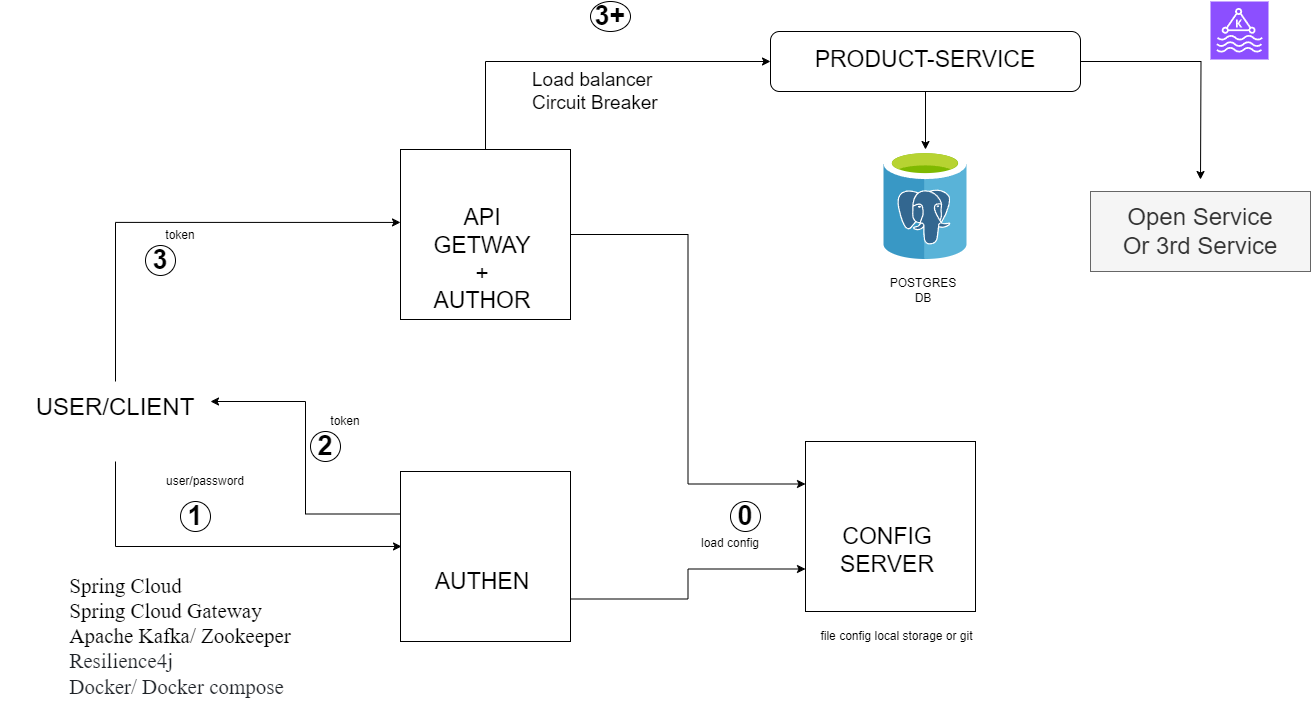

The diagram above was exported from draw.io. Its source (the exported page's mxGraphModel, read from the mxfile embedded in the PNG):
<mxGraphModel dx="1434" dy="738" grid="1" gridSize="10" guides="1" tooltips="1" connect="1" arrows="1" fold="1" page="1" pageScale="1" pageWidth="1369" pageHeight="936" math="0" shadow="0">
  <root>
    <mxCell id="0" />
    <mxCell id="1" parent="0" />
    <mxCell id="_nBaNx2a2KP-oIEA9KMs-3" value="" style="group" parent="1" vertex="1" connectable="0">
      <mxGeometry x="400" y="168" width="170" height="202" as="geometry" />
    </mxCell>
    <mxCell id="_nBaNx2a2KP-oIEA9KMs-1" value="" style="whiteSpace=wrap;html=1;aspect=fixed;" parent="_nBaNx2a2KP-oIEA9KMs-3" vertex="1">
      <mxGeometry width="170" height="170" as="geometry" />
    </mxCell>
    <mxCell id="_nBaNx2a2KP-oIEA9KMs-2" value="&lt;font style=&quot;font-size: 23px;&quot;&gt;API GETWAY&lt;br&gt;+ AUTHOR&lt;/font&gt;" style="text;html=1;align=center;verticalAlign=middle;whiteSpace=wrap;rounded=0;" parent="_nBaNx2a2KP-oIEA9KMs-3" vertex="1">
      <mxGeometry x="32.69230769230769" y="102.55384615384615" width="98.07692307692308" height="15.538461538461538" as="geometry" />
    </mxCell>
    <mxCell id="_nBaNx2a2KP-oIEA9KMs-24" style="edgeStyle=orthogonalEdgeStyle;rounded=0;orthogonalLoop=1;jettySize=auto;html=1;entryX=0;entryY=0.5;entryDx=0;entryDy=0;" parent="1" source="_nBaNx2a2KP-oIEA9KMs-9" edge="1">
      <mxGeometry relative="1" as="geometry">
        <mxPoint x="1200" y="198" as="targetPoint" />
      </mxGeometry>
    </mxCell>
    <mxCell id="9PCEL7k4kP_OmGIp3oCn-26" value="" style="edgeStyle=orthogonalEdgeStyle;rounded=0;orthogonalLoop=1;jettySize=auto;html=1;" edge="1" parent="1" source="_nBaNx2a2KP-oIEA9KMs-9" target="_nBaNx2a2KP-oIEA9KMs-33">
      <mxGeometry relative="1" as="geometry" />
    </mxCell>
    <mxCell id="_nBaNx2a2KP-oIEA9KMs-9" value="" style="rounded=1;whiteSpace=wrap;html=1;" parent="1" vertex="1">
      <mxGeometry x="770" y="50" width="310" height="60" as="geometry" />
    </mxCell>
    <mxCell id="_nBaNx2a2KP-oIEA9KMs-21" style="edgeStyle=orthogonalEdgeStyle;rounded=0;orthogonalLoop=1;jettySize=auto;html=1;exitX=0.5;exitY=0;exitDx=0;exitDy=0;entryX=0;entryY=0.5;entryDx=0;entryDy=0;" parent="1" source="_nBaNx2a2KP-oIEA9KMs-1" target="_nBaNx2a2KP-oIEA9KMs-9" edge="1">
      <mxGeometry relative="1" as="geometry" />
    </mxCell>
    <mxCell id="_nBaNx2a2KP-oIEA9KMs-31" value="&lt;div style=&quot;text-align: left; font-size: 21px;&quot;&gt;&lt;span style=&quot;font-family: &amp;quot;Times New Roman&amp;quot;; background-color: initial;&quot;&gt;&lt;font style=&quot;font-size: 21px;&quot;&gt;Spring Cloud&lt;/font&gt;&lt;/span&gt;&lt;/div&gt;&lt;font style=&quot;font-size: 21px;&quot; face=&quot;Times New Roman&quot;&gt;&lt;div style=&quot;text-align: left;&quot;&gt;&lt;span style=&quot;background-color: initial;&quot;&gt;Spring Cloud Gateway&lt;/span&gt;&lt;/div&gt;&lt;div style=&quot;text-align: left;&quot;&gt;&lt;span style=&quot;background-color: initial;&quot;&gt;Apache Kafka/ Zookeeper&lt;/span&gt;&lt;/div&gt;&lt;span style=&quot;color: rgb(31, 35, 40); background-color: rgb(255, 255, 255);&quot;&gt;&lt;div style=&quot;text-align: left;&quot;&gt;Resilience4j&amp;nbsp;&lt;/div&gt;&lt;/span&gt;&lt;/font&gt;&lt;div style=&quot;text-align: left; font-size: 21px;&quot;&gt;&lt;span style=&quot;background-color: rgb(255, 255, 255);&quot;&gt;&lt;font style=&quot;font-size: 21px;&quot; face=&quot;kiULWr-pnnUyZTE9aauR&quot; color=&quot;#1f2328&quot;&gt;Docker/ Docker compose&lt;/font&gt;&lt;br&gt;&lt;/span&gt;&lt;/div&gt;" style="text;html=1;align=center;verticalAlign=middle;whiteSpace=wrap;rounded=0;" parent="1" vertex="1">
      <mxGeometry y="580" width="360" height="149.23" as="geometry" />
    </mxCell>
    <mxCell id="_nBaNx2a2KP-oIEA9KMs-32" value="" style="sketch=0;points=[[0,0,0],[0.25,0,0],[0.5,0,0],[0.75,0,0],[1,0,0],[0,1,0],[0.25,1,0],[0.5,1,0],[0.75,1,0],[1,1,0],[0,0.25,0],[0,0.5,0],[0,0.75,0],[1,0.25,0],[1,0.5,0],[1,0.75,0]];outlineConnect=0;fontColor=#232F3E;fillColor=#8C4FFF;strokeColor=#ffffff;dashed=0;verticalLabelPosition=bottom;verticalAlign=top;align=center;html=1;fontSize=12;fontStyle=0;aspect=fixed;shape=mxgraph.aws4.resourceIcon;resIcon=mxgraph.aws4.managed_streaming_for_kafka;" parent="1" vertex="1">
      <mxGeometry x="1210" y="20" width="58" height="58" as="geometry" />
    </mxCell>
    <mxCell id="_nBaNx2a2KP-oIEA9KMs-33" value="" style="image;sketch=0;aspect=fixed;html=1;points=[];align=center;fontSize=12;image=img/lib/mscae/Azure_Database_for_PostgreSQL_servers.svg;" parent="1" vertex="1">
      <mxGeometry x="883.2" y="168" width="83.6" height="110" as="geometry" />
    </mxCell>
    <mxCell id="_nBaNx2a2KP-oIEA9KMs-15" value="POSTGRES DB" style="text;html=1;align=center;verticalAlign=middle;whiteSpace=wrap;rounded=0;" parent="1" vertex="1">
      <mxGeometry x="883.2" y="294" width="80" height="30" as="geometry" />
    </mxCell>
    <mxCell id="_nBaNx2a2KP-oIEA9KMs-39" value="Load balancer&#10;Circuit Breaker" style="text;whiteSpace=wrap;fontSize=19;" parent="1" vertex="1">
      <mxGeometry x="530" y="80.77" width="180" height="60" as="geometry" />
    </mxCell>
    <mxCell id="_nBaNx2a2KP-oIEA9KMs-45" value="Open Service&lt;br&gt;Or 3rd Service" style="text;html=1;align=center;verticalAlign=middle;whiteSpace=wrap;rounded=0;fontSize=24;fillColor=#f5f5f5;fontColor=#333333;strokeColor=#666666;" parent="1" vertex="1">
      <mxGeometry x="1090" y="210" width="220" height="80" as="geometry" />
    </mxCell>
    <mxCell id="9PCEL7k4kP_OmGIp3oCn-1" value="" style="group" vertex="1" connectable="0" parent="1">
      <mxGeometry x="805" y="460" width="188.47" height="210" as="geometry" />
    </mxCell>
    <mxCell id="9PCEL7k4kP_OmGIp3oCn-2" value="" style="whiteSpace=wrap;html=1;aspect=fixed;" vertex="1" parent="9PCEL7k4kP_OmGIp3oCn-1">
      <mxGeometry width="170" height="170" as="geometry" />
    </mxCell>
    <mxCell id="9PCEL7k4kP_OmGIp3oCn-3" value="&lt;font style=&quot;font-size: 23px;&quot;&gt;CONFIG SERVER&lt;/font&gt;" style="text;html=1;align=center;verticalAlign=middle;whiteSpace=wrap;rounded=0;" vertex="1" parent="9PCEL7k4kP_OmGIp3oCn-1">
      <mxGeometry x="32.69230769230769" y="101.53846153846153" width="98.07692307692307" height="15.384615384615385" as="geometry" />
    </mxCell>
    <mxCell id="9PCEL7k4kP_OmGIp3oCn-23" value="file config local storage or git" style="text;html=1;align=center;verticalAlign=middle;whiteSpace=wrap;rounded=0;" vertex="1" parent="9PCEL7k4kP_OmGIp3oCn-1">
      <mxGeometry x="-5" y="180" width="193.47" height="30" as="geometry" />
    </mxCell>
    <mxCell id="9PCEL7k4kP_OmGIp3oCn-4" value="" style="group" vertex="1" connectable="0" parent="1">
      <mxGeometry x="400" y="490" width="170" height="202" as="geometry" />
    </mxCell>
    <mxCell id="9PCEL7k4kP_OmGIp3oCn-5" value="" style="whiteSpace=wrap;html=1;aspect=fixed;" vertex="1" parent="9PCEL7k4kP_OmGIp3oCn-4">
      <mxGeometry width="170" height="170" as="geometry" />
    </mxCell>
    <mxCell id="9PCEL7k4kP_OmGIp3oCn-6" value="&lt;span style=&quot;font-size: 23px;&quot;&gt;AUTHEN&lt;/span&gt;" style="text;html=1;align=center;verticalAlign=middle;whiteSpace=wrap;rounded=0;" vertex="1" parent="9PCEL7k4kP_OmGIp3oCn-4">
      <mxGeometry x="32.69230769230769" y="102.55384615384615" width="98.07692307692308" height="15.538461538461538" as="geometry" />
    </mxCell>
    <mxCell id="9PCEL7k4kP_OmGIp3oCn-8" style="edgeStyle=orthogonalEdgeStyle;rounded=0;orthogonalLoop=1;jettySize=auto;html=1;exitX=1;exitY=0.75;exitDx=0;exitDy=0;entryX=0;entryY=0.75;entryDx=0;entryDy=0;" edge="1" parent="1" source="9PCEL7k4kP_OmGIp3oCn-5" target="9PCEL7k4kP_OmGIp3oCn-2">
      <mxGeometry relative="1" as="geometry" />
    </mxCell>
    <mxCell id="9PCEL7k4kP_OmGIp3oCn-9" value="&lt;font style=&quot;font-size: 24px;&quot;&gt;USER/CLIENT&lt;/font&gt;&lt;div style=&quot;font-size: 24px;&quot;&gt;&lt;br&gt;&lt;/div&gt;" style="text;html=1;align=center;verticalAlign=middle;whiteSpace=wrap;rounded=0;" vertex="1" parent="1">
      <mxGeometry x="20" y="400" width="190" height="80" as="geometry" />
    </mxCell>
    <mxCell id="9PCEL7k4kP_OmGIp3oCn-10" style="edgeStyle=orthogonalEdgeStyle;rounded=0;orthogonalLoop=1;jettySize=auto;html=1;entryX=0.006;entryY=0.441;entryDx=0;entryDy=0;entryPerimeter=0;" edge="1" parent="1" source="9PCEL7k4kP_OmGIp3oCn-9" target="9PCEL7k4kP_OmGIp3oCn-5">
      <mxGeometry relative="1" as="geometry">
        <Array as="points">
          <mxPoint x="115" y="565" />
        </Array>
      </mxGeometry>
    </mxCell>
    <mxCell id="9PCEL7k4kP_OmGIp3oCn-12" value="&lt;b&gt;&lt;font style=&quot;font-size: 27px;&quot;&gt;1&lt;/font&gt;&lt;/b&gt;" style="ellipse;whiteSpace=wrap;html=1;" vertex="1" parent="1">
      <mxGeometry x="180" y="520" width="30" height="30" as="geometry" />
    </mxCell>
    <mxCell id="9PCEL7k4kP_OmGIp3oCn-13" style="edgeStyle=orthogonalEdgeStyle;rounded=0;orthogonalLoop=1;jettySize=auto;html=1;exitX=0;exitY=0.25;exitDx=0;exitDy=0;entryX=1;entryY=0.25;entryDx=0;entryDy=0;" edge="1" parent="1" source="9PCEL7k4kP_OmGIp3oCn-5" target="9PCEL7k4kP_OmGIp3oCn-9">
      <mxGeometry relative="1" as="geometry" />
    </mxCell>
    <mxCell id="9PCEL7k4kP_OmGIp3oCn-14" value="&lt;b&gt;&lt;font style=&quot;font-size: 27px;&quot;&gt;2&lt;/font&gt;&lt;/b&gt;" style="ellipse;whiteSpace=wrap;html=1;" vertex="1" parent="1">
      <mxGeometry x="310" y="450" width="30" height="30" as="geometry" />
    </mxCell>
    <mxCell id="9PCEL7k4kP_OmGIp3oCn-15" value="user/password" style="text;html=1;align=center;verticalAlign=middle;whiteSpace=wrap;rounded=0;" vertex="1" parent="1">
      <mxGeometry x="160" y="490" width="90" height="20" as="geometry" />
    </mxCell>
    <mxCell id="9PCEL7k4kP_OmGIp3oCn-16" value="token" style="text;html=1;align=center;verticalAlign=middle;whiteSpace=wrap;rounded=0;" vertex="1" parent="1">
      <mxGeometry x="300" y="430" width="90" height="20" as="geometry" />
    </mxCell>
    <mxCell id="9PCEL7k4kP_OmGIp3oCn-17" style="edgeStyle=orthogonalEdgeStyle;rounded=0;orthogonalLoop=1;jettySize=auto;html=1;entryX=0;entryY=0.429;entryDx=0;entryDy=0;entryPerimeter=0;" edge="1" parent="1" source="9PCEL7k4kP_OmGIp3oCn-9" target="_nBaNx2a2KP-oIEA9KMs-1">
      <mxGeometry relative="1" as="geometry">
        <Array as="points">
          <mxPoint x="115" y="241" />
        </Array>
      </mxGeometry>
    </mxCell>
    <mxCell id="9PCEL7k4kP_OmGIp3oCn-19" value="&lt;b&gt;&lt;font style=&quot;font-size: 27px;&quot;&gt;3&lt;/font&gt;&lt;/b&gt;" style="ellipse;whiteSpace=wrap;html=1;" vertex="1" parent="1">
      <mxGeometry x="145" y="264" width="30" height="30" as="geometry" />
    </mxCell>
    <mxCell id="9PCEL7k4kP_OmGIp3oCn-20" value="token" style="text;html=1;align=center;verticalAlign=middle;whiteSpace=wrap;rounded=0;" vertex="1" parent="1">
      <mxGeometry x="135" y="244" width="90" height="20" as="geometry" />
    </mxCell>
    <mxCell id="9PCEL7k4kP_OmGIp3oCn-21" value="&lt;b&gt;&lt;font style=&quot;font-size: 27px;&quot;&gt;0&lt;/font&gt;&lt;/b&gt;" style="ellipse;whiteSpace=wrap;html=1;" vertex="1" parent="1">
      <mxGeometry x="730" y="520" width="30" height="30" as="geometry" />
    </mxCell>
    <mxCell id="9PCEL7k4kP_OmGIp3oCn-22" value="load config" style="text;html=1;align=center;verticalAlign=middle;whiteSpace=wrap;rounded=0;" vertex="1" parent="1">
      <mxGeometry x="685" y="552" width="90" height="20" as="geometry" />
    </mxCell>
    <mxCell id="9PCEL7k4kP_OmGIp3oCn-24" value="&lt;span style=&quot;font-size: 23px;&quot;&gt;PRODUCT-SERVICE&lt;/span&gt;" style="text;html=1;align=center;verticalAlign=middle;whiteSpace=wrap;rounded=0;" vertex="1" parent="1">
      <mxGeometry x="810" y="65" width="230" height="25" as="geometry" />
    </mxCell>
    <mxCell id="9PCEL7k4kP_OmGIp3oCn-28" style="edgeStyle=orthogonalEdgeStyle;rounded=0;orthogonalLoop=1;jettySize=auto;html=1;entryX=0;entryY=0.25;entryDx=0;entryDy=0;" edge="1" parent="1" source="_nBaNx2a2KP-oIEA9KMs-1" target="9PCEL7k4kP_OmGIp3oCn-2">
      <mxGeometry relative="1" as="geometry" />
    </mxCell>
    <mxCell id="9PCEL7k4kP_OmGIp3oCn-29" value="&lt;b&gt;&lt;font style=&quot;font-size: 27px;&quot;&gt;3+&lt;/font&gt;&lt;/b&gt;" style="ellipse;whiteSpace=wrap;html=1;" vertex="1" parent="1">
      <mxGeometry x="590" y="20" width="40" height="30" as="geometry" />
    </mxCell>
  </root>
</mxGraphModel>